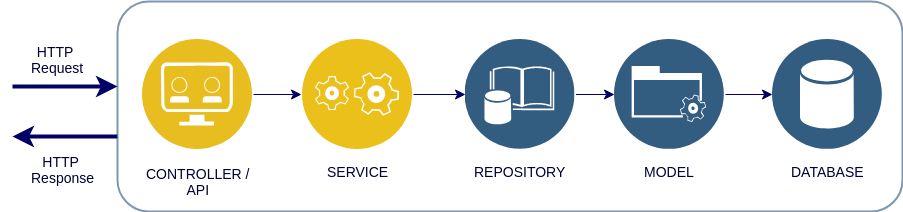

The diagram above was exported from draw.io. Its source (the exported page's mxGraphModel, read from the mxfile embedded in the PNG):
<mxGraphModel dx="1371" dy="809" grid="1" gridSize="10" guides="1" tooltips="1" connect="1" arrows="1" fold="1" page="1" pageScale="1" pageWidth="1169" pageHeight="827" background="#ffffff" math="0" shadow="0">
  <root>
    <mxCell id="0" />
    <mxCell id="1" parent="0" />
    <object label="" id="UvY4Uqy-UJo4Hw-DWBRG-128">
      <mxCell style="edgeStyle=orthogonalEdgeStyle;jumpSize=48;orthogonalLoop=1;jettySize=auto;html=1;strokeColor=#000066;targetPerimeterSpacing=11;endSize=9;sourcePerimeterSpacing=2;strokeWidth=4;fontStyle=3;rounded=0;" edge="1" parent="1">
        <mxGeometry relative="1" as="geometry">
          <mxPoint x="285" y="400" as="sourcePoint" />
          <mxPoint x="180" y="400" as="targetPoint" />
        </mxGeometry>
      </mxCell>
    </object>
    <mxCell id="UvY4Uqy-UJo4Hw-DWBRG-121" value="" style="rounded=1;whiteSpace=wrap;html=1;shadow=0;comic=0;glass=0;strokeColor=#003366;strokeWidth=2;opacity=50;" vertex="1" parent="1">
      <mxGeometry x="285" y="265" width="785" height="210" as="geometry" />
    </mxCell>
    <mxCell id="UvY4Uqy-UJo4Hw-DWBRG-114" value="" style="aspect=fixed;perimeter=ellipsePerimeter;html=1;align=center;shadow=0;dashed=0;fontColor=#4277BB;labelBackgroundColor=#ffffff;fontSize=12;spacingTop=3;image;image=img/lib/ibm/data/data_services.svg;" vertex="1" parent="1">
      <mxGeometry x="940" y="303" width="110" height="110" as="geometry" />
    </mxCell>
    <mxCell id="UvY4Uqy-UJo4Hw-DWBRG-144" style="edgeStyle=orthogonalEdgeStyle;rounded=0;jumpSize=100;orthogonalLoop=1;jettySize=auto;html=1;entryX=0;entryY=0.5;entryDx=0;entryDy=0;startSize=1;sourcePerimeterSpacing=1;endSize=8;targetPerimeterSpacing=1;strokeColor=#000066;strokeWidth=1;" edge="1" parent="1" source="UvY4Uqy-UJo4Hw-DWBRG-115" target="UvY4Uqy-UJo4Hw-DWBRG-116">
      <mxGeometry relative="1" as="geometry" />
    </mxCell>
    <mxCell id="UvY4Uqy-UJo4Hw-DWBRG-115" value="" style="aspect=fixed;perimeter=ellipsePerimeter;html=1;align=center;shadow=0;dashed=0;fontColor=#4277BB;labelBackgroundColor=#ffffff;fontSize=12;spacingTop=3;image;image=img/lib/ibm/data/enterprise_data.svg;" vertex="1" parent="1">
      <mxGeometry x="632.5" y="303" width="110" height="110" as="geometry" />
    </mxCell>
    <mxCell id="UvY4Uqy-UJo4Hw-DWBRG-145" style="edgeStyle=orthogonalEdgeStyle;rounded=0;jumpSize=100;orthogonalLoop=1;jettySize=auto;html=1;entryX=0;entryY=0.5;entryDx=0;entryDy=0;startSize=1;sourcePerimeterSpacing=1;endSize=8;targetPerimeterSpacing=1;strokeColor=#000066;strokeWidth=1;" edge="1" parent="1" source="UvY4Uqy-UJo4Hw-DWBRG-116" target="UvY4Uqy-UJo4Hw-DWBRG-114">
      <mxGeometry relative="1" as="geometry" />
    </mxCell>
    <mxCell id="UvY4Uqy-UJo4Hw-DWBRG-116" value="" style="aspect=fixed;perimeter=ellipsePerimeter;html=1;align=center;shadow=0;dashed=0;fontColor=#4277BB;labelBackgroundColor=#ffffff;fontSize=12;spacingTop=3;image;image=img/lib/ibm/data/tms_data_interface.svg;" vertex="1" parent="1">
      <mxGeometry x="782" y="303" width="110" height="110" as="geometry" />
    </mxCell>
    <mxCell id="UvY4Uqy-UJo4Hw-DWBRG-140" style="edgeStyle=orthogonalEdgeStyle;rounded=0;jumpSize=100;orthogonalLoop=1;jettySize=auto;html=1;entryX=0;entryY=0.5;entryDx=0;entryDy=0;startSize=1;sourcePerimeterSpacing=1;endSize=8;targetPerimeterSpacing=1;strokeColor=#000066;strokeWidth=1;" edge="1" parent="1" source="UvY4Uqy-UJo4Hw-DWBRG-117" target="UvY4Uqy-UJo4Hw-DWBRG-115">
      <mxGeometry relative="1" as="geometry" />
    </mxCell>
    <mxCell id="UvY4Uqy-UJo4Hw-DWBRG-117" value="" style="aspect=fixed;perimeter=ellipsePerimeter;html=1;align=center;shadow=0;dashed=0;fontColor=#4277BB;labelBackgroundColor=#ffffff;fontSize=12;spacingTop=3;image;image=img/lib/ibm/applications/application_logic.svg;" vertex="1" parent="1">
      <mxGeometry x="470" y="303" width="110" height="110" as="geometry" />
    </mxCell>
    <mxCell id="UvY4Uqy-UJo4Hw-DWBRG-122" value="" style="edgeStyle=orthogonalEdgeStyle;rounded=0;orthogonalLoop=1;jettySize=auto;html=1;strokeColor=#000066;endSize=8;targetPerimeterSpacing=1;sourcePerimeterSpacing=1;jumpSize=100;startSize=1;" edge="1" parent="1" source="UvY4Uqy-UJo4Hw-DWBRG-119" target="UvY4Uqy-UJo4Hw-DWBRG-117">
      <mxGeometry relative="1" as="geometry" />
    </mxCell>
    <mxCell id="UvY4Uqy-UJo4Hw-DWBRG-119" value="" style="aspect=fixed;perimeter=ellipsePerimeter;html=1;align=center;shadow=0;dashed=0;fontColor=#4277BB;labelBackgroundColor=#ffffff;fontSize=12;spacingTop=3;image;image=img/lib/ibm/applications/api_developer_portal.svg;" vertex="1" parent="1">
      <mxGeometry x="310" y="303" width="110" height="110" as="geometry" />
    </mxCell>
    <mxCell id="UvY4Uqy-UJo4Hw-DWBRG-129" value="" style="edgeStyle=orthogonalEdgeStyle;jumpSize=48;orthogonalLoop=1;jettySize=auto;html=1;strokeColor=#000066;targetPerimeterSpacing=11;endSize=9;sourcePerimeterSpacing=2;strokeWidth=4;rounded=0;" edge="1" parent="1">
      <mxGeometry relative="1" as="geometry">
        <mxPoint x="180" y="350" as="sourcePoint" />
        <mxPoint x="285" y="350" as="targetPoint" />
      </mxGeometry>
    </mxCell>
    <mxCell id="UvY4Uqy-UJo4Hw-DWBRG-130" value="&lt;font style=&quot;font-size: 14px&quot; color=&quot;#000033&quot;&gt;HTTP &lt;br&gt;&lt;/font&gt;&lt;span style=&quot;font-family: &amp;#34;helvetica&amp;#34; , &amp;#34;arial&amp;#34; , sans-serif ; font-size: 0px&quot;&gt;%3CmxGraphModel%3E%3Croot%3E%3CmxCell%20id%3D%220%22%2F%3E%3CmxCell%20id%3D%221%22%20parent%3D%220%22%2F%3E%3CmxCell%20id%3D%222%22%20value%3D%22%26lt%3Bfont%20style%3D%26quot%3Bfont-size%3A%2014px%26quot%3B%20color%3D%26quot%3B%23000033%26quot%3B%26gt%3BHTTP%20Request%26lt%3B%2Ffont%26gt%3B%22%20style%3D%22text%3Bhtml%3D1%3Bresizable%3D0%3Bautosize%3D1%3Balign%3Dcenter%3BverticalAlign%3Dmiddle%3Bpoints%3D%5B%5D%3BfillColor%3Dnone%3BstrokeColor%3Dnone%3Brounded%3D0%3Bshadow%3D0%3Bglass%3D0%3Bcomic%3D0%3Bopacity%3D50%3B%22%20vertex%3D%221%22%20parent%3D%221%22%3E%3CmxGeometry%20x%3D%22340%22%20y%3D%22440%22%20width%3D%22110%22%20height%3D%2220%22%20as%3D%22geometry%22%2F%3E%3C%2FmxCell%3E%3C%2Froot%3E%3C%2FmxGraphModel%3E&lt;/span&gt;&lt;font style=&quot;font-size: 14px&quot; color=&quot;#000033&quot;&gt;Request&lt;/font&gt;" style="text;html=1;resizable=0;autosize=1;align=center;verticalAlign=middle;points=[];fillColor=none;strokeColor=none;rounded=0;shadow=0;glass=0;comic=0;opacity=50;" vertex="1" parent="1">
      <mxGeometry x="190" y="303" width="70" height="40" as="geometry" />
    </mxCell>
    <mxCell id="UvY4Uqy-UJo4Hw-DWBRG-131" value="&lt;font style=&quot;font-size: 14px&quot; color=&quot;#000033&quot;&gt;HTTP &lt;br&gt;Response&lt;/font&gt;" style="text;html=1;resizable=0;autosize=1;align=center;verticalAlign=middle;points=[];fillColor=none;strokeColor=none;rounded=0;shadow=0;glass=0;comic=0;opacity=50;" vertex="1" parent="1">
      <mxGeometry x="190" y="413" width="80" height="40" as="geometry" />
    </mxCell>
    <mxCell id="UvY4Uqy-UJo4Hw-DWBRG-132" value="&lt;font color=&quot;#000033&quot;&gt;&lt;span style=&quot;font-size: 14px&quot;&gt;CONTROLLER /&lt;br&gt;API&lt;br&gt;&lt;/span&gt;&lt;/font&gt;" style="text;html=1;resizable=0;autosize=1;align=center;verticalAlign=middle;points=[];fillColor=none;strokeColor=none;rounded=0;shadow=0;glass=0;comic=0;opacity=50;" vertex="1" parent="1">
      <mxGeometry x="305" y="425" width="120" height="40" as="geometry" />
    </mxCell>
    <mxCell id="UvY4Uqy-UJo4Hw-DWBRG-133" value="&lt;font color=&quot;#000033&quot;&gt;&lt;span style=&quot;font-size: 14px&quot;&gt;SERVICE&lt;/span&gt;&lt;/font&gt;" style="text;html=1;resizable=0;autosize=1;align=center;verticalAlign=middle;points=[];fillColor=none;strokeColor=none;rounded=0;shadow=0;glass=0;comic=0;opacity=50;" vertex="1" parent="1">
      <mxGeometry x="485" y="425" width="80" height="20" as="geometry" />
    </mxCell>
    <mxCell id="UvY4Uqy-UJo4Hw-DWBRG-134" value="&lt;font color=&quot;#000033&quot;&gt;&lt;span style=&quot;font-size: 14px&quot;&gt;MODEL&lt;/span&gt;&lt;/font&gt;" style="text;html=1;resizable=0;autosize=1;align=center;verticalAlign=middle;points=[];fillColor=none;strokeColor=none;rounded=0;shadow=0;glass=0;comic=0;opacity=50;" vertex="1" parent="1">
      <mxGeometry x="802" y="425" width="70" height="20" as="geometry" />
    </mxCell>
    <mxCell id="UvY4Uqy-UJo4Hw-DWBRG-135" value="&lt;font color=&quot;#000033&quot;&gt;&lt;span style=&quot;font-size: 14px&quot;&gt;REPOSITORY&lt;/span&gt;&lt;/font&gt;" style="text;html=1;resizable=0;autosize=1;align=center;verticalAlign=middle;points=[];fillColor=none;strokeColor=none;rounded=0;shadow=0;glass=0;comic=0;opacity=50;" vertex="1" parent="1">
      <mxGeometry x="632.5" y="425" width="110" height="20" as="geometry" />
    </mxCell>
    <mxCell id="UvY4Uqy-UJo4Hw-DWBRG-136" value="&lt;font color=&quot;#000033&quot;&gt;&lt;span style=&quot;font-size: 14px&quot;&gt;DATABASE&lt;/span&gt;&lt;/font&gt;" style="text;html=1;resizable=0;autosize=1;align=center;verticalAlign=middle;points=[];fillColor=none;strokeColor=none;rounded=0;shadow=0;glass=0;comic=0;opacity=50;" vertex="1" parent="1">
      <mxGeometry x="950" y="425" width="90" height="20" as="geometry" />
    </mxCell>
  </root>
</mxGraphModel>